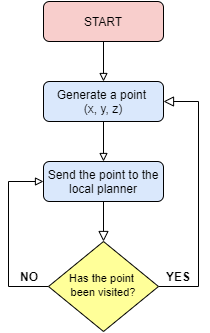

The diagram above was exported from draw.io. Its source (the exported page's mxGraphModel, read from the mxfile embedded in the PNG):
<mxGraphModel dx="868" dy="1562" grid="1" gridSize="10" guides="1" tooltips="1" connect="1" arrows="1" fold="1" page="1" pageScale="1" pageWidth="827" pageHeight="1169" math="0" shadow="0">
  <root>
    <mxCell id="WIyWlLk6GJQsqaUBKTNV-0" />
    <mxCell id="WIyWlLk6GJQsqaUBKTNV-1" parent="WIyWlLk6GJQsqaUBKTNV-0" />
    <mxCell id="WIyWlLk6GJQsqaUBKTNV-2" value="" style="rounded=0;html=1;jettySize=auto;orthogonalLoop=1;fontSize=11;endArrow=block;endFill=0;endSize=8;strokeWidth=1;shadow=0;labelBackgroundColor=none;edgeStyle=orthogonalEdgeStyle;" parent="WIyWlLk6GJQsqaUBKTNV-1" source="WIyWlLk6GJQsqaUBKTNV-3" target="WIyWlLk6GJQsqaUBKTNV-6" edge="1">
      <mxGeometry relative="1" as="geometry" />
    </mxCell>
    <mxCell id="uRciXmfzRosyWaNKu1KV-1" value="" style="edgeStyle=orthogonalEdgeStyle;rounded=0;orthogonalLoop=1;jettySize=auto;html=1;endArrow=none;endFill=0;startArrow=block;startFill=0;" edge="1" parent="WIyWlLk6GJQsqaUBKTNV-1" source="WIyWlLk6GJQsqaUBKTNV-3" target="uRciXmfzRosyWaNKu1KV-0">
      <mxGeometry relative="1" as="geometry" />
    </mxCell>
    <mxCell id="WIyWlLk6GJQsqaUBKTNV-3" value="Send the point to the local planner" style="rounded=1;whiteSpace=wrap;html=1;fontSize=12;glass=0;strokeWidth=1;shadow=0;fillColor=#dae8fc;" parent="WIyWlLk6GJQsqaUBKTNV-1" vertex="1">
      <mxGeometry x="165" y="-10" width="120" height="40" as="geometry" />
    </mxCell>
    <mxCell id="WIyWlLk6GJQsqaUBKTNV-5" value="" style="edgeStyle=orthogonalEdgeStyle;rounded=0;html=1;jettySize=auto;orthogonalLoop=1;fontSize=11;endArrow=block;endFill=0;endSize=8;strokeWidth=1;shadow=0;labelBackgroundColor=none;entryX=1;entryY=0.5;entryDx=0;entryDy=0;" parent="WIyWlLk6GJQsqaUBKTNV-1" source="WIyWlLk6GJQsqaUBKTNV-6" target="uRciXmfzRosyWaNKu1KV-0" edge="1">
      <mxGeometry y="10" relative="1" as="geometry">
        <mxPoint as="offset" />
        <mxPoint x="330" y="10" as="targetPoint" />
        <Array as="points">
          <mxPoint x="320" y="115" />
          <mxPoint x="320" y="-70" />
        </Array>
      </mxGeometry>
    </mxCell>
    <mxCell id="uRciXmfzRosyWaNKu1KV-6" value="" style="edgeStyle=orthogonalEdgeStyle;rounded=0;orthogonalLoop=1;jettySize=auto;html=1;startArrow=none;startFill=0;endArrow=block;endFill=0;entryX=0;entryY=0.5;entryDx=0;entryDy=0;" edge="1" parent="WIyWlLk6GJQsqaUBKTNV-1" source="WIyWlLk6GJQsqaUBKTNV-6" target="WIyWlLk6GJQsqaUBKTNV-3">
      <mxGeometry relative="1" as="geometry">
        <mxPoint x="150" y="20" as="targetPoint" />
        <Array as="points">
          <mxPoint x="130" y="115" />
          <mxPoint x="130" y="10" />
        </Array>
      </mxGeometry>
    </mxCell>
    <mxCell id="WIyWlLk6GJQsqaUBKTNV-6" value="&lt;font style=&quot;font-size: 11px&quot;&gt;Has the point &lt;br&gt;been visited?&lt;/font&gt;" style="rhombus;whiteSpace=wrap;html=1;shadow=0;fontFamily=Helvetica;fontSize=12;align=center;strokeWidth=1;spacing=6;spacingTop=-4;fillColor=#FFFF99;" parent="WIyWlLk6GJQsqaUBKTNV-1" vertex="1">
      <mxGeometry x="170" y="70" width="110" height="90" as="geometry" />
    </mxCell>
    <mxCell id="WIyWlLk6GJQsqaUBKTNV-8" value="No" style="rounded=0;html=1;jettySize=auto;orthogonalLoop=1;fontSize=11;endArrow=block;endFill=0;endSize=8;strokeWidth=1;shadow=0;labelBackgroundColor=none;edgeStyle=orthogonalEdgeStyle;" parent="WIyWlLk6GJQsqaUBKTNV-1" target="WIyWlLk6GJQsqaUBKTNV-11" edge="1">
      <mxGeometry x="0.3333" y="20" relative="1" as="geometry">
        <mxPoint as="offset" />
        <mxPoint x="220" y="370" as="sourcePoint" />
      </mxGeometry>
    </mxCell>
    <mxCell id="WIyWlLk6GJQsqaUBKTNV-9" value="Yes" style="edgeStyle=orthogonalEdgeStyle;rounded=0;html=1;jettySize=auto;orthogonalLoop=1;fontSize=11;endArrow=block;endFill=0;endSize=8;strokeWidth=1;shadow=0;labelBackgroundColor=none;" parent="WIyWlLk6GJQsqaUBKTNV-1" source="WIyWlLk6GJQsqaUBKTNV-10" edge="1">
      <mxGeometry y="10" relative="1" as="geometry">
        <mxPoint as="offset" />
        <mxPoint x="320" y="330" as="targetPoint" />
      </mxGeometry>
    </mxCell>
    <mxCell id="uRciXmfzRosyWaNKu1KV-4" value="" style="edgeStyle=orthogonalEdgeStyle;rounded=0;orthogonalLoop=1;jettySize=auto;html=1;startArrow=block;startFill=0;endArrow=none;endFill=0;" edge="1" parent="WIyWlLk6GJQsqaUBKTNV-1" source="uRciXmfzRosyWaNKu1KV-0" target="uRciXmfzRosyWaNKu1KV-3">
      <mxGeometry relative="1" as="geometry" />
    </mxCell>
    <mxCell id="uRciXmfzRosyWaNKu1KV-0" value="Generate a point&amp;nbsp;&lt;br&gt;(x, y, z)" style="whiteSpace=wrap;html=1;rounded=1;shadow=0;strokeWidth=1;glass=0;fillColor=#dae8fc;" vertex="1" parent="WIyWlLk6GJQsqaUBKTNV-1">
      <mxGeometry x="165" y="-90" width="120" height="40" as="geometry" />
    </mxCell>
    <mxCell id="uRciXmfzRosyWaNKu1KV-3" value="START" style="whiteSpace=wrap;html=1;rounded=1;shadow=0;strokeWidth=1;glass=0;fillColor=#f8cecc;" vertex="1" parent="WIyWlLk6GJQsqaUBKTNV-1">
      <mxGeometry x="165" y="-170" width="120" height="40" as="geometry" />
    </mxCell>
    <mxCell id="uRciXmfzRosyWaNKu1KV-7" value="YES" style="text;html=1;strokeColor=none;fillColor=none;align=center;verticalAlign=middle;whiteSpace=wrap;rounded=0;fontStyle=1" vertex="1" parent="WIyWlLk6GJQsqaUBKTNV-1">
      <mxGeometry x="280" y="95" width="40" height="20" as="geometry" />
    </mxCell>
    <mxCell id="uRciXmfzRosyWaNKu1KV-9" value="NO" style="text;html=1;strokeColor=none;fillColor=none;align=center;verticalAlign=middle;whiteSpace=wrap;rounded=0;fontStyle=1" vertex="1" parent="WIyWlLk6GJQsqaUBKTNV-1">
      <mxGeometry x="131" y="95" width="40" height="20" as="geometry" />
    </mxCell>
  </root>
</mxGraphModel>